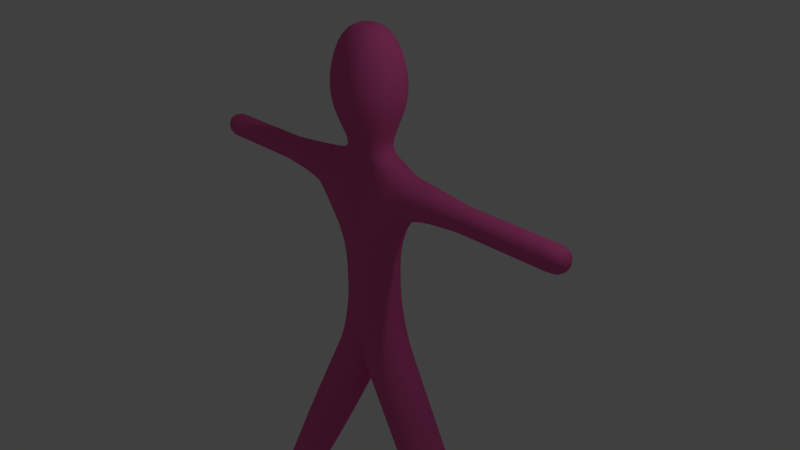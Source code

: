 # Source: stick2.blend  (saved by Blender 2.68.0; exported with 4.5.12 LTS)
import bpy
from mathutils import Matrix  # noqa: F401  (used for matrix-valued properties, if any)

bpy.ops.wm.read_factory_settings(use_empty=True)
scene = bpy.context.scene
scene.name = 'Scene'

# ---- collections
col_collection_1 = bpy.data.collections.new('Collection 1'); scene.collection.children.link(col_collection_1)

# ---- materials (node trees are filled in below, after node groups)
mat_material = bpy.data.materials.new('Material')
mat_material.alpha_threshold = 0.0
mat_material.use_transparent_shadow = False
mat_material.diffuse_color = (0.8, 0.1156, 0.3662, 1.0)
mat_material.roughness = 0.5
mat_material.line_color = (0.0, 0.0, 0.0, 1.0)

# ---- material node trees

# ---- world
world_world = bpy.data.worlds.new('World'); scene.world = world_world
world_world.color = (0.05088, 0.05088, 0.05088)
world_world.use_sun_shadow = False
world_world.sun_shadow_jitter_overblur = 0.0
world_world.cycles.sampling_method = 'MANUAL'
world_world.cycles.sample_map_resolution = 256

# ---- cameras
cam_camera = bpy.data.cameras.new('Camera')
cam_camera.clip_end = 100.0
cam_camera.lens = 35.0
cam_camera.sensor_width = 32.0
cam_camera.sensor_height = 18.0
cam_camera.ortho_scale = 7.314
cam_camera.dof.focus_distance = 0.0
cam_camera.dof.aperture_fstop = 128.0

# ---- lights
light_lamp = bpy.data.lights.new('Lamp', 'POINT')
light_lamp.transmission_factor = 0.0
light_lamp.cutoff_distance = 30.0
light_lamp.energy = 100.0
light_lamp.shadow_buffer_clip_start = 1.001
light_lamp.shadow_soft_size = 0.1
light_lamp.shadow_maximum_resolution = 0.006
light_lamp.use_absolute_resolution = True
light_lamp.cycles.use_multiple_importance_sampling = False

# ---- meshes
me_cube_001 = bpy.data.meshes.new('Cube.001')
me_cube_001.from_pydata([(0.3698, -0.35, -0.678), (-0.3302, -0.35, -0.678), (-0.3302, 0.35, -0.678), (0.3698, 0.35, -0.678), (-0.132, 0.35, -1.499), (-0.132, -0.35, -1.499), (0.4909, -0.35, -1.18), (0.4909, 0.35, -1.18), (0.2698, -0.25, 3.033), (-0.2302, -0.25, 3.033), (-0.2302, 0.25, 3.033), (0.2698, 0.25, 3.033), (3.02, 0.175, 0.8584), (3.02, -0.175, 0.8584), (3.02, -0.175, 1.208), (3.02, 0.175, 1.208), (1.775, 0.275, -5.053), (1.775, -0.275, -5.053), (2.264, -0.275, -4.802), (2.264, 0.275, -4.802), (1.52, 0.175, 0.8584), (1.52, -0.175, 0.8584), (1.52, -0.175, 1.208), (1.52, 0.175, 1.208), (0.7261, 0.33, -3.129), (0.7261, -0.33, -3.129), (1.313, -0.33, -2.827), (1.313, 0.33, -2.827), (0.1698, -0.15, 1.432), (-0.1302, -0.15, 1.432), (-0.1302, 0.15, 1.432), (0.1698, 0.15, 1.432), (0.4929, -0.4731, 2.533), (-0.4533, -0.4731, 2.533), (-0.4533, 0.4731, 2.533), (0.4929, 0.4731, 2.533), (0.5248, -0.505, 1.983), (-0.4852, -0.505, 1.983), (-0.4852, 0.505, 1.983), (0.5248, 0.505, 1.983), (0.3302, -0.35, -0.678), (-0.3698, -0.35, -0.678), (-0.3698, 0.35, -0.678), (0.3302, 0.35, -0.678), (0.132, -0.35, -1.499), (0.132, 0.35, -1.499), (-0.4909, 0.35, -1.18), (-0.4909, -0.35, -1.18), (0.2302, -0.25, 3.033), (-0.2698, -0.25, 3.033), (-0.2698, 0.25, 3.033), (0.2302, 0.25, 3.033), (-3.02, -0.175, 0.8584), (-3.02, 0.175, 0.8584), (-3.02, 0.175, 1.208), (-3.02, -0.175, 1.208), (-1.775, -0.275, -5.053), (-1.775, 0.275, -5.053), (-2.264, 0.275, -4.802), (-2.264, -0.275, -4.802), (-1.52, -0.175, 0.8584), (-1.52, 0.175, 0.8584), (-1.52, 0.175, 1.208), (-1.52, -0.175, 1.208), (-0.7261, -0.33, -3.129), (-0.7261, 0.33, -3.129), (-1.313, 0.33, -2.827), (-1.313, -0.33, -2.827), (0.1302, -0.15, 1.432), (-0.1698, -0.15, 1.432), (-0.1698, 0.15, 1.432), (0.1302, 0.15, 1.432), (0.4533, -0.4731, 2.533), (-0.4929, -0.4731, 2.533), (-0.4929, 0.4731, 2.533), (0.4533, 0.4731, 2.533), (0.4852, -0.505, 1.983), (-0.5248, -0.505, 1.983), (-0.5248, 0.505, 1.983), (0.4852, 0.505, 1.983), (0.3698, -0.35, -0.3408), (-0.3302, -0.35, -0.3408), (-0.3302, 0.35, -0.3408), (0.3698, 0.35, -0.3408), (0.3698, -0.35, 0.3463), (-0.3302, -0.35, 0.3463), (-0.3302, 0.35, 0.3463), (0.3698, 0.35, 0.3463), (1.82, 0.175, 0.8584), (1.82, -0.175, 0.8584), (1.82, -0.175, 1.208), (1.82, 0.175, 1.208), (2.12, 0.175, 0.8584), (2.12, -0.175, 0.8584), (2.12, -0.175, 1.208), (2.12, 0.175, 1.208), (2.42, 0.175, 0.8584), (2.42, -0.175, 0.8584), (2.42, -0.175, 1.208), (2.42, 0.175, 1.208), (2.72, 0.175, 0.8584), (2.72, -0.175, 0.8584), (2.72, -0.175, 1.208), (2.72, 0.175, 1.208), (1.02, 0.3146, -3.669), (1.02, -0.3146, -3.669), (1.58, -0.3146, -3.382), (1.58, 0.3146, -3.382), (1.282, 0.3009, -4.148), (1.282, -0.3009, -4.148), (1.817, -0.3009, -3.874), (1.817, 0.3009, -3.874), (1.532, 0.2877, -4.607), (1.532, -0.2877, -4.607), (2.044, -0.2877, -4.345), (2.044, 0.2877, -4.345), (1.231, 0.2087, 0.8247), (1.231, -0.2087, 0.8247), (1.231, -0.2087, 1.242), (1.231, 0.2087, 1.242), (0.7033, 0.2703, 0.7632), (0.7033, -0.2703, 0.7632), (0.7033, -0.2703, 1.304), (0.7033, 0.2703, 1.304), (0.4822, 0.3348, -2.663), (0.4822, -0.3348, -2.663), (1.078, -0.3348, -2.358), (1.078, 0.3348, -2.358), (0.2278, 0.3398, -2.178), (0.2278, -0.3398, -2.178), (0.8325, -0.3398, -1.868), (0.8325, 0.3398, -1.868), (-0.03059, 0.3449, -1.686), (-0.03059, -0.3449, -1.686), (0.5832, -0.3449, -1.371), (0.5832, 0.3449, -1.371), (0.3302, -0.35, -0.3408), (-0.3698, -0.35, -0.3408), (-0.3698, 0.35, -0.3408), (0.3302, 0.35, -0.3408), (0.3302, -0.35, 0.3463), (-0.3698, -0.35, 0.3463), (-0.3698, 0.35, 0.3463), (0.3302, 0.35, 0.3463), (-1.82, -0.175, 0.8584), (-1.82, 0.175, 0.8584), (-1.82, 0.175, 1.208), (-1.82, -0.175, 1.208), (-2.12, -0.175, 0.8584), (-2.12, 0.175, 0.8584), (-2.12, 0.175, 1.208), (-2.12, -0.175, 1.208), (-2.42, -0.175, 0.8584), (-2.42, 0.175, 0.8584), (-2.42, 0.175, 1.208), (-2.42, -0.175, 1.208), (-2.72, -0.175, 0.8584), (-2.72, 0.175, 0.8584), (-2.72, 0.175, 1.208), (-2.72, -0.175, 1.208), (-1.02, -0.3146, -3.669), (-1.02, 0.3146, -3.669), (-1.58, 0.3146, -3.382), (-1.58, -0.3146, -3.382), (-1.282, -0.3009, -4.148), (-1.282, 0.3009, -4.148), (-1.817, 0.3009, -3.874), (-1.817, -0.3009, -3.874), (-1.532, -0.2877, -4.607), (-1.532, 0.2877, -4.607), (-2.044, 0.2877, -4.345), (-2.044, -0.2877, -4.345), (-1.231, -0.2087, 0.8247), (-1.231, 0.2087, 0.8247), (-1.231, 0.2087, 1.242), (-1.231, -0.2087, 1.242), (-0.7033, -0.2703, 0.7632), (-0.7033, 0.2703, 0.7632), (-0.7033, 0.2703, 1.304), (-0.7033, -0.2703, 1.304), (-0.4822, -0.3348, -2.663), (-0.4822, 0.3348, -2.663), (-1.078, 0.3348, -2.358), (-1.078, -0.3348, -2.358), (-0.2278, -0.3398, -2.178), (-0.2278, 0.3398, -2.178), (-0.8325, 0.3398, -1.868), (-0.8325, -0.3398, -1.868), (0.03059, -0.3449, -1.686), (0.03059, 0.3449, -1.686), (-0.5832, 0.3449, -1.371), (-0.5832, -0.3449, -1.371)], [], [(51, 50, 49, 48), (31, 28, 122, 123), (87, 86, 123), (43, 40, 44, 45), (179, 69, 70, 178), (29, 85, 122), (42, 43, 45, 46), (141, 176, 177, 142), (84, 121, 122), (41, 42, 46, 47), (120, 87, 123), (30, 31, 123), (40, 41, 47, 44), (28, 29, 122), (86, 30, 123), (19, 18, 17, 16), (15, 14, 13, 12), (85, 84, 122), (11, 10, 9, 8), (3, 0, 6, 7), (179, 141, 140), (142, 178, 143), (69, 179, 68), (2, 3, 7, 4), (1, 2, 4, 5), (0, 1, 5, 6), (121, 84, 87, 120), (70, 71, 178), (68, 179, 140), (86, 85, 29, 30), (179, 176, 141), (71, 68, 140, 143), (177, 178, 142), (178, 71, 143), (55, 54, 53, 52), (59, 58, 57, 56), (80, 81, 1, 0), (81, 82, 2, 1), (82, 83, 3, 2), (83, 80, 0, 3), (84, 85, 81, 80), (85, 86, 82, 81), (86, 87, 83, 82), (87, 84, 80, 83), (8, 9, 33, 32), (9, 10, 34, 33), (10, 11, 35, 34), (11, 8, 32, 35), (88, 89, 21, 20), (89, 90, 22, 21), (90, 91, 23, 22), (91, 88, 20, 23), (92, 93, 89, 88), (93, 94, 90, 89), (94, 95, 91, 90), (95, 92, 88, 91), (96, 97, 93, 92), (97, 98, 94, 93), (98, 99, 95, 94), (99, 96, 92, 95), (100, 101, 97, 96), (101, 102, 98, 97), (102, 103, 99, 98), (103, 100, 96, 99), (12, 13, 101, 100), (13, 14, 102, 101), (14, 15, 103, 102), (15, 12, 100, 103), (104, 105, 25, 24), (105, 106, 26, 25), (106, 107, 27, 26), (107, 104, 24, 27), (108, 109, 105, 104), (109, 110, 106, 105), (110, 111, 107, 106), (111, 108, 104, 107), (112, 113, 109, 108), (113, 114, 110, 109), (114, 115, 111, 110), (115, 112, 108, 111), (16, 17, 113, 112), (17, 18, 114, 113), (18, 19, 115, 114), (19, 16, 112, 115), (20, 21, 117, 116), (21, 22, 118, 117), (22, 23, 119, 118), (23, 20, 116, 119), (116, 117, 121, 120), (117, 118, 122, 121), (118, 119, 123, 122), (119, 116, 120, 123), (24, 25, 125, 124), (25, 26, 126, 125), (26, 27, 127, 126), (27, 24, 124, 127), (124, 125, 129, 128), (125, 126, 130, 129), (126, 127, 131, 130), (127, 124, 128, 131), (128, 129, 133, 132), (129, 130, 134, 133), (130, 131, 135, 134), (131, 128, 132, 135), (132, 133, 5, 4), (133, 134, 6, 5), (134, 135, 7, 6), (135, 132, 4, 7), (36, 37, 29, 28), (37, 38, 30, 29), (38, 39, 31, 30), (39, 36, 28, 31), (32, 33, 37, 36), (33, 34, 38, 37), (34, 35, 39, 38), (35, 32, 36, 39), (136, 137, 41, 40), (137, 138, 42, 41), (138, 139, 43, 42), (139, 136, 40, 43), (140, 141, 137, 136), (141, 142, 138, 137), (142, 143, 139, 138), (143, 140, 136, 139), (48, 49, 73, 72), (49, 50, 74, 73), (50, 51, 75, 74), (51, 48, 72, 75), (144, 145, 61, 60), (145, 146, 62, 61), (146, 147, 63, 62), (147, 144, 60, 63), (148, 149, 145, 144), (149, 150, 146, 145), (150, 151, 147, 146), (151, 148, 144, 147), (152, 153, 149, 148), (153, 154, 150, 149), (154, 155, 151, 150), (155, 152, 148, 151), (156, 157, 153, 152), (157, 158, 154, 153), (158, 159, 155, 154), (159, 156, 152, 155), (52, 53, 157, 156), (53, 54, 158, 157), (54, 55, 159, 158), (55, 52, 156, 159), (160, 161, 65, 64), (161, 162, 66, 65), (162, 163, 67, 66), (163, 160, 64, 67), (164, 165, 161, 160), (165, 166, 162, 161), (166, 167, 163, 162), (167, 164, 160, 163), (168, 169, 165, 164), (169, 170, 166, 165), (170, 171, 167, 166), (171, 168, 164, 167), (56, 57, 169, 168), (57, 58, 170, 169), (58, 59, 171, 170), (59, 56, 168, 171), (60, 61, 173, 172), (61, 62, 174, 173), (62, 63, 175, 174), (63, 60, 172, 175), (172, 173, 177, 176), (173, 174, 178, 177), (174, 175, 179, 178), (175, 172, 176, 179), (64, 65, 181, 180), (65, 66, 182, 181), (66, 67, 183, 182), (67, 64, 180, 183), (180, 181, 185, 184), (181, 182, 186, 185), (182, 183, 187, 186), (183, 180, 184, 187), (184, 185, 189, 188), (185, 186, 190, 189), (186, 187, 191, 190), (187, 184, 188, 191), (188, 189, 45, 44), (189, 190, 46, 45), (190, 191, 47, 46), (191, 188, 44, 47), (76, 77, 69, 68), (77, 78, 70, 69), (78, 79, 71, 70), (79, 76, 68, 71), (72, 73, 77, 76), (73, 74, 78, 77), (74, 75, 79, 78), (75, 72, 76, 79)])
me_cube_001.polygons.foreach_set('use_smooth', [True] * 196)
me_cube_001.materials.append(mat_material)
me_cube_001.use_remesh_preserve_volume = False
me_cube_001.use_remesh_preserve_attributes = False
me_cube_001.use_mirror_vertex_groups = False
me_cube_001.update()
arm_armature = bpy.data.armatures.new('Armature')  # bones are not reproduced

# ---- objects
ob_armature = bpy.data.objects.new('Armature', arm_armature)
ob_cube = bpy.data.objects.new('Cube', me_cube_001)
ob_lamp = bpy.data.objects.new('Lamp', light_lamp)
ob_camera = bpy.data.objects.new('Camera', cam_camera)

# ---- transforms, parenting, visibility, modifiers, constraints
ob_armature.location = (0.0, 0.0, 0.0)
ob_armature.show_in_front = True
ob_armature.lineart.crease_threshold = 0.0
ob_cube.location = (0.0, 0.0, 0.0)
ob_cube.lock_rotations_4d = False
ob_cube.empty_display_type = 'ARROWS'
ob_cube.lineart.crease_threshold = 0.0
_vg = ob_cube.vertex_groups.new(name='Bone.00')
_vg.add([0, 1, 2, 3, 4, 5, 6, 7, 80, 81, 82, 83, 84, 85, 86, 87], 1.0, 'REPLACE')
_vg = ob_cube.vertex_groups.new(name='Bone.04')
_vg.add([20, 21, 22, 23, 116, 117, 118, 119, 120, 121, 122, 123], 1.0, 'REPLACE')
_vg = ob_cube.vertex_groups.new(name='Bone.02')
_vg.add([12, 13, 14, 15, 20, 21, 22, 23, 88, 89, 90, 91, 92, 93, 94, 95, 96, 97, 98, 99, 100, 101, 102, 103], 1.0, 'REPLACE')
_vg = ob_cube.vertex_groups.new(name='Bone.06')
_vg.add([28, 29, 30, 31], 1.0, 'REPLACE')
_vg = ob_cube.vertex_groups.new(name='Bone.07')
_vg.add([28, 29, 30, 31, 36, 37, 38, 39], 1.0, 'REPLACE')
_vg = ob_cube.vertex_groups.new(name='Bone.08')
_vg.add([32, 33, 34, 35, 36, 37, 38, 39], 1.0, 'REPLACE')
_vg = ob_cube.vertex_groups.new(name='Bone.01')
_vg.add([8, 9, 10, 11, 32, 33, 34, 35], 1.0, 'REPLACE')
_vg = ob_cube.vertex_groups.new(name='Bone.05')
_vg.add([0, 1, 2, 3, 4, 5, 6, 7, 24, 25, 26, 27, 124, 125, 126, 127, 128, 129, 130, 131, 132, 133, 134, 135], 1.0, 'REPLACE')
_vg = ob_cube.vertex_groups.new(name='Bone.03')
_vg.add([16, 17, 18, 19, 24, 25, 26, 27, 104, 105, 106, 107, 108, 109, 110, 111, 112, 113, 114, 115], 1.0, 'REPLACE')
_vg = ob_cube.vertex_groups.new(name='Bone.09')
_vg.add([40, 41, 42, 43, 44, 45, 46, 47, 136, 137, 138, 139, 140, 141, 142, 143], 1.0, 'REPLACE')
_vg = ob_cube.vertex_groups.new(name='Bone.13')
_vg.add([60, 61, 62, 63, 172, 173, 174, 175, 176, 177, 178, 179], 1.0, 'REPLACE')
_vg = ob_cube.vertex_groups.new(name='Bone.11')
_vg.add([52, 53, 54, 55, 60, 61, 62, 63, 144, 145, 146, 147, 148, 149, 150, 151, 152, 153, 154, 155, 156, 157, 158, 159], 1.0, 'REPLACE')
_vg = ob_cube.vertex_groups.new(name='Bone.15')
_vg.add([68, 69, 70, 71], 1.0, 'REPLACE')
_vg = ob_cube.vertex_groups.new(name='Bone.16')
_vg.add([68, 69, 70, 71, 76, 77, 78, 79], 1.0, 'REPLACE')
_vg = ob_cube.vertex_groups.new(name='Bone.17')
_vg.add([72, 73, 74, 75, 76, 77, 78, 79], 1.0, 'REPLACE')
_vg = ob_cube.vertex_groups.new(name='Bone.10')
_vg.add([48, 49, 50, 51, 72, 73, 74, 75], 1.0, 'REPLACE')
_vg = ob_cube.vertex_groups.new(name='Bone.14')
_vg.add([40, 41, 42, 43, 44, 45, 46, 47, 64, 65, 66, 67, 180, 181, 182, 183, 184, 185, 186, 187, 188, 189, 190, 191], 1.0, 'REPLACE')
_vg = ob_cube.vertex_groups.new(name='Bone.12')
_vg.add([56, 57, 58, 59, 64, 65, 66, 67, 160, 161, 162, 163, 164, 165, 166, 167, 168, 169, 170, 171], 1.0, 'REPLACE')
_m = ob_cube.modifiers.new('Armature', 'ARMATURE')
_m.object = ob_armature
_m.use_bone_envelopes = True
_m.use_deform_preserve_volume = True
_m = ob_cube.modifiers.new('Subsurf', 'SUBSURF')
_m.uv_smooth = 'PRESERVE_CORNERS'
_m.quality = 2
_m.show_only_control_edges = False
ob_lamp.location = (4.076, 1.005, 5.904)
ob_lamp.rotation_euler = (0.6503, 0.05522, 1.866)
ob_lamp.lock_rotations_4d = False
ob_lamp.empty_display_type = 'ARROWS'
ob_lamp.color = (0.0, 0.0, 0.0, 0.0)
ob_lamp.lineart.crease_threshold = 0.0
ob_camera.location = (7.481, -6.508, 5.344)
ob_camera.rotation_euler = (1.109, 0.01082, 0.8149)
ob_camera.lock_rotations_4d = False
ob_camera.empty_display_type = 'ARROWS'
ob_camera.color = (0.0, 0.0, 0.0, 0.0)
ob_camera.display_type = 'WIRE'
ob_camera.lineart.crease_threshold = 0.0

# ---- collection membership
col_collection_1.objects.link(ob_armature)
col_collection_1.objects.link(ob_cube)
col_collection_1.objects.link(ob_lamp)
col_collection_1.objects.link(ob_camera)

# ---- scene / render settings (as saved in the file)
scene.camera = ob_camera
scene.frame_start = 0; scene.frame_end = 30; scene.frame_set(17)
scene.render.engine = 'BLENDER_EEVEE_NEXT'
scene.render.image_settings.color_mode = 'RGB'
scene.render.image_settings.compression = 90
scene.render.resolution_percentage = 50
scene.render.fps = 30
scene.render.dither_intensity = 0.0
scene.cycles.use_denoising = False
scene.cycles.samples = 10
scene.cycles.sampling_pattern = 'TABULATED_SOBOL'
scene.cycles.light_sampling_threshold = 0.0
scene.cycles.use_adaptive_sampling = False
scene.cycles.use_light_tree = False
scene.cycles.blur_glossy = 0.0
scene.cycles.volume_bounces = 1
scene.cycles.pixel_filter_type = 'GAUSSIAN'
scene.cycles.sample_clamp_indirect = 0.0
scene.view_settings.view_transform = 'Standard'
bpy.context.view_layer.update()
